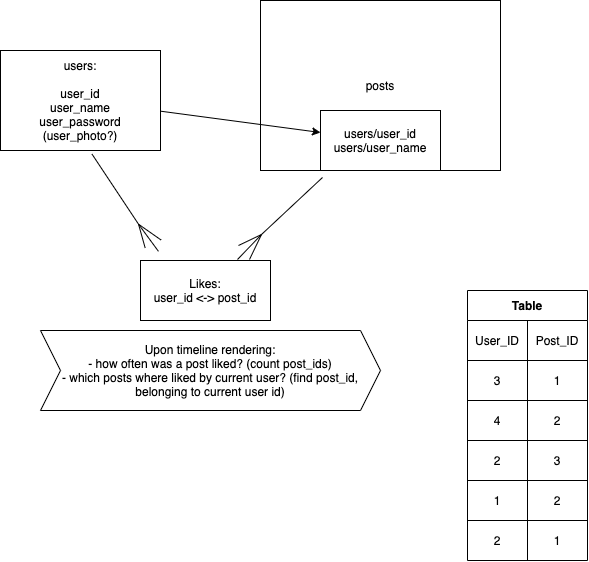

The diagram above was exported from draw.io. Its source (the exported page's mxGraphModel, read from the mxfile embedded in the PNG):
<mxGraphModel dx="657" dy="492" grid="1" gridSize="10" guides="1" tooltips="1" connect="1" arrows="1" fold="1" page="1" pageScale="1" pageWidth="827" pageHeight="1169" math="0" shadow="0">
  <root>
    <mxCell id="0" />
    <mxCell id="1" parent="0" />
    <mxCell id="3" value="posts" style="rounded=0;whiteSpace=wrap;html=1;" parent="1" vertex="1">
      <mxGeometry x="390" y="80" width="240" height="170" as="geometry" />
    </mxCell>
    <mxCell id="2" value="users/user_id&lt;br&gt;users/user_name" style="rounded=0;whiteSpace=wrap;html=1;" parent="1" vertex="1">
      <mxGeometry x="450" y="190" width="120" height="60" as="geometry" />
    </mxCell>
    <mxCell id="7" value="users:&lt;br&gt;&lt;br&gt;user_id&lt;br&gt;user_name&lt;br&gt;user_password&lt;br&gt;(user_photo?)" style="rounded=0;whiteSpace=wrap;html=1;" parent="1" vertex="1">
      <mxGeometry x="130" y="130" width="160" height="100" as="geometry" />
    </mxCell>
    <mxCell id="10" value="" style="endArrow=classic;html=1;" parent="1" source="7" target="2" edge="1">
      <mxGeometry width="50" height="50" relative="1" as="geometry">
        <mxPoint x="300" y="260" as="sourcePoint" />
        <mxPoint x="350" y="210" as="targetPoint" />
      </mxGeometry>
    </mxCell>
    <mxCell id="11" value="Likes:&lt;br&gt;user_id &amp;lt;-&amp;gt; post_id" style="rounded=0;whiteSpace=wrap;html=1;" vertex="1" parent="1">
      <mxGeometry x="270" y="340" width="130" height="60" as="geometry" />
    </mxCell>
    <mxCell id="23" value="" style="group;rotation=195;" vertex="1" connectable="0" parent="1">
      <mxGeometry x="180" y="240.57" width="92.96" height="79.09" as="geometry" />
    </mxCell>
    <mxCell id="14" value="" style="endArrow=none;html=1;" edge="1" parent="23">
      <mxGeometry width="50" height="50" relative="1" as="geometry">
        <mxPoint x="41.53946940460225" y="-6.92126485148515" as="sourcePoint" />
        <mxPoint x="88.01946940460226" y="63.129878005657716" as="targetPoint" />
      </mxGeometry>
    </mxCell>
    <mxCell id="15" value="" style="endArrow=none;html=1;" edge="1" parent="23">
      <mxGeometry width="50" height="50" relative="1" as="geometry">
        <mxPoint x="88.01946940460226" y="63.129878005657716" as="sourcePoint" />
        <mxPoint x="94.65946940460223" y="86.8568780056577" as="targetPoint" />
      </mxGeometry>
    </mxCell>
    <mxCell id="16" value="" style="endArrow=none;html=1;" edge="1" parent="23">
      <mxGeometry width="50" height="50" relative="1" as="geometry">
        <mxPoint x="88.01946940460226" y="63.129878005657716" as="sourcePoint" />
        <mxPoint x="107.93946940460225" y="90.24644943422913" as="targetPoint" />
      </mxGeometry>
    </mxCell>
    <mxCell id="17" value="" style="endArrow=none;html=1;" edge="1" parent="23">
      <mxGeometry width="50" height="50" relative="1" as="geometry">
        <mxPoint x="88.01946940460226" y="63.129878005657716" as="sourcePoint" />
        <mxPoint x="110.59546940460224" y="78.94787800565771" as="targetPoint" />
      </mxGeometry>
    </mxCell>
    <mxCell id="24" value="" style="group;rotation=5;" vertex="1" connectable="0" parent="1">
      <mxGeometry x="360" y="230" width="92.96" height="79.09" as="geometry" />
    </mxCell>
    <mxCell id="25" value="" style="endArrow=none;html=1;" edge="1" parent="24">
      <mxGeometry width="50" height="50" relative="1" as="geometry">
        <mxPoint x="92" y="27" as="sourcePoint" />
        <mxPoint x="31" y="84" as="targetPoint" />
      </mxGeometry>
    </mxCell>
    <mxCell id="26" value="" style="endArrow=none;html=1;" edge="1" parent="24">
      <mxGeometry width="50" height="50" relative="1" as="geometry">
        <mxPoint x="31" y="84" as="sourcePoint" />
        <mxPoint x="8" y="95" as="targetPoint" />
      </mxGeometry>
    </mxCell>
    <mxCell id="27" value="" style="endArrow=none;html=1;" edge="1" parent="24">
      <mxGeometry width="50" height="50" relative="1" as="geometry">
        <mxPoint x="31" y="84" as="sourcePoint" />
        <mxPoint x="7" y="109" as="targetPoint" />
      </mxGeometry>
    </mxCell>
    <mxCell id="28" value="" style="endArrow=none;html=1;" edge="1" parent="24">
      <mxGeometry width="50" height="50" relative="1" as="geometry">
        <mxPoint x="31" y="84" as="sourcePoint" />
        <mxPoint x="19" y="109" as="targetPoint" />
      </mxGeometry>
    </mxCell>
    <mxCell id="29" value="Upon timeline rendering:&lt;br&gt;- how often was a post liked? (count post_ids)&lt;br&gt;- which posts where liked by current user? (find post_id, belonging to current user id)" style="shape=step;perimeter=stepPerimeter;whiteSpace=wrap;html=1;fixedSize=1;" vertex="1" parent="1">
      <mxGeometry x="170" y="410" width="340" height="80" as="geometry" />
    </mxCell>
    <mxCell id="30" value="Table" style="shape=table;startSize=30;container=1;collapsible=0;childLayout=tableLayout;fontStyle=1;align=center;pointerEvents=1;" vertex="1" parent="1">
      <mxGeometry x="597" y="370" width="120" height="270" as="geometry" />
    </mxCell>
    <mxCell id="31" value="" style="shape=partialRectangle;html=1;whiteSpace=wrap;collapsible=0;dropTarget=0;pointerEvents=0;fillColor=none;top=0;left=0;bottom=0;right=0;points=[[0,0.5],[1,0.5]];portConstraint=eastwest;" vertex="1" parent="30">
      <mxGeometry y="30" width="120" height="40" as="geometry" />
    </mxCell>
    <mxCell id="32" value="User_ID" style="shape=partialRectangle;html=1;whiteSpace=wrap;connectable=0;fillColor=none;top=0;left=0;bottom=0;right=0;overflow=hidden;pointerEvents=1;" vertex="1" parent="31">
      <mxGeometry width="60" height="40" as="geometry" />
    </mxCell>
    <mxCell id="33" value="Post_ID" style="shape=partialRectangle;html=1;whiteSpace=wrap;connectable=0;fillColor=none;top=0;left=0;bottom=0;right=0;overflow=hidden;pointerEvents=1;" vertex="1" parent="31">
      <mxGeometry x="60" width="60" height="40" as="geometry" />
    </mxCell>
    <mxCell id="35" value="" style="shape=partialRectangle;html=1;whiteSpace=wrap;collapsible=0;dropTarget=0;pointerEvents=0;fillColor=none;top=0;left=0;bottom=0;right=0;points=[[0,0.5],[1,0.5]];portConstraint=eastwest;" vertex="1" parent="30">
      <mxGeometry y="70" width="120" height="40" as="geometry" />
    </mxCell>
    <mxCell id="36" value="3" style="shape=partialRectangle;html=1;whiteSpace=wrap;connectable=0;fillColor=none;top=0;left=0;bottom=0;right=0;overflow=hidden;pointerEvents=1;" vertex="1" parent="35">
      <mxGeometry width="60" height="40" as="geometry" />
    </mxCell>
    <mxCell id="37" value="1" style="shape=partialRectangle;html=1;whiteSpace=wrap;connectable=0;fillColor=none;top=0;left=0;bottom=0;right=0;overflow=hidden;pointerEvents=1;" vertex="1" parent="35">
      <mxGeometry x="60" width="60" height="40" as="geometry" />
    </mxCell>
    <mxCell id="39" value="" style="shape=partialRectangle;html=1;whiteSpace=wrap;collapsible=0;dropTarget=0;pointerEvents=0;fillColor=none;top=0;left=0;bottom=0;right=0;points=[[0,0.5],[1,0.5]];portConstraint=eastwest;" vertex="1" parent="30">
      <mxGeometry y="110" width="120" height="40" as="geometry" />
    </mxCell>
    <mxCell id="40" value="4" style="shape=partialRectangle;html=1;whiteSpace=wrap;connectable=0;fillColor=none;top=0;left=0;bottom=0;right=0;overflow=hidden;pointerEvents=1;" vertex="1" parent="39">
      <mxGeometry width="60" height="40" as="geometry" />
    </mxCell>
    <mxCell id="41" value="2" style="shape=partialRectangle;html=1;whiteSpace=wrap;connectable=0;fillColor=none;top=0;left=0;bottom=0;right=0;overflow=hidden;pointerEvents=1;" vertex="1" parent="39">
      <mxGeometry x="60" width="60" height="40" as="geometry" />
    </mxCell>
    <mxCell id="43" style="shape=partialRectangle;html=1;whiteSpace=wrap;collapsible=0;dropTarget=0;pointerEvents=0;fillColor=none;top=0;left=0;bottom=0;right=0;points=[[0,0.5],[1,0.5]];portConstraint=eastwest;" vertex="1" parent="30">
      <mxGeometry y="150" width="120" height="40" as="geometry" />
    </mxCell>
    <mxCell id="44" value="2" style="shape=partialRectangle;html=1;whiteSpace=wrap;connectable=0;fillColor=none;top=0;left=0;bottom=0;right=0;overflow=hidden;pointerEvents=1;" vertex="1" parent="43">
      <mxGeometry width="60" height="40" as="geometry" />
    </mxCell>
    <mxCell id="45" value="3" style="shape=partialRectangle;html=1;whiteSpace=wrap;connectable=0;fillColor=none;top=0;left=0;bottom=0;right=0;overflow=hidden;pointerEvents=1;" vertex="1" parent="43">
      <mxGeometry x="60" width="60" height="40" as="geometry" />
    </mxCell>
    <mxCell id="46" style="shape=partialRectangle;html=1;whiteSpace=wrap;collapsible=0;dropTarget=0;pointerEvents=0;fillColor=none;top=0;left=0;bottom=0;right=0;points=[[0,0.5],[1,0.5]];portConstraint=eastwest;" vertex="1" parent="30">
      <mxGeometry y="190" width="120" height="40" as="geometry" />
    </mxCell>
    <mxCell id="47" value="1" style="shape=partialRectangle;html=1;whiteSpace=wrap;connectable=0;fillColor=none;top=0;left=0;bottom=0;right=0;overflow=hidden;pointerEvents=1;" vertex="1" parent="46">
      <mxGeometry width="60" height="40" as="geometry" />
    </mxCell>
    <mxCell id="48" value="2" style="shape=partialRectangle;html=1;whiteSpace=wrap;connectable=0;fillColor=none;top=0;left=0;bottom=0;right=0;overflow=hidden;pointerEvents=1;" vertex="1" parent="46">
      <mxGeometry x="60" width="60" height="40" as="geometry" />
    </mxCell>
    <mxCell id="49" style="shape=partialRectangle;html=1;whiteSpace=wrap;collapsible=0;dropTarget=0;pointerEvents=0;fillColor=none;top=0;left=0;bottom=0;right=0;points=[[0,0.5],[1,0.5]];portConstraint=eastwest;" vertex="1" parent="30">
      <mxGeometry y="230" width="120" height="40" as="geometry" />
    </mxCell>
    <mxCell id="50" value="2" style="shape=partialRectangle;html=1;whiteSpace=wrap;connectable=0;fillColor=none;top=0;left=0;bottom=0;right=0;overflow=hidden;pointerEvents=1;" vertex="1" parent="49">
      <mxGeometry width="60" height="40" as="geometry" />
    </mxCell>
    <mxCell id="51" value="1" style="shape=partialRectangle;html=1;whiteSpace=wrap;connectable=0;fillColor=none;top=0;left=0;bottom=0;right=0;overflow=hidden;pointerEvents=1;" vertex="1" parent="49">
      <mxGeometry x="60" width="60" height="40" as="geometry" />
    </mxCell>
  </root>
</mxGraphModel>